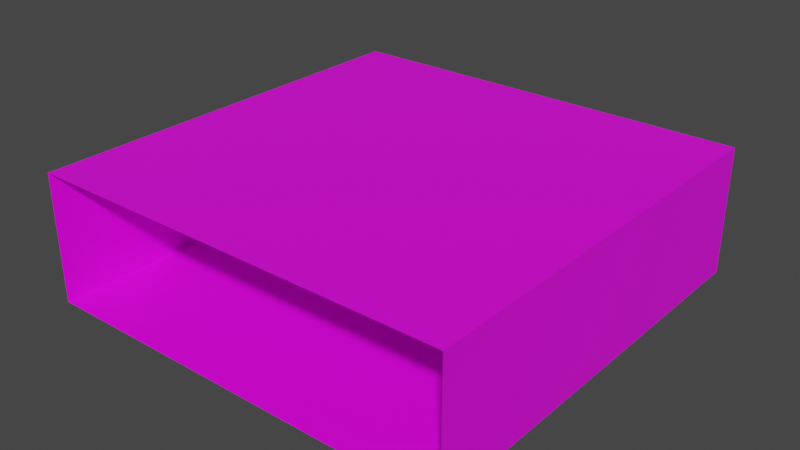 # Source: room.blend  (saved by Blender 3.3.6; exported with 4.5.12 LTS)
import bpy
from mathutils import Matrix  # noqa: F401  (used for matrix-valued properties, if any)

bpy.ops.wm.read_factory_settings(use_empty=True)
scene = bpy.context.scene
scene.name = 'Scene'

# ---- collections
col_collection = bpy.data.collections.new('Collection'); scene.collection.children.link(col_collection)

# ---- images (referenced by path relative to the original .blend; pixels are not part of the script)
import os
ASSET_DIR = os.environ.get("B2B_ASSET_DIR", "")  # directory of the original .blend (textures are referenced by path, not embedded)
HERE = os.path.dirname(os.path.abspath(__file__))  # packed textures are extracted next to this script under _unpacked/

def load_image(name, relpath, width, height, colorspace="sRGB"):
    """Load a texture the original file referenced (path relative to the .blend, or extracted next to this script)."""
    p = next((c for c in (os.path.join(HERE, relpath), os.path.join(ASSET_DIR, relpath)) if relpath and os.path.exists(c)), "")
    if p:
        img = bpy.data.images.load(p, check_existing=True)
        img.name = name
    else:  # same state as the original file: an image datablock whose file is absent (Cycles renders it pink)
        img = bpy.data.images.new(name, width, height)
        img.source = "FILE"
        img.filepath = "//" + (relpath or name)
    img.colorspace_settings.name = colorspace
    return img
img_room = load_image('room', 'room.png', 1024, 1024, 'sRGB')

# ---- materials (node trees are filled in below, after node groups)
mat_x = bpy.data.materials.new('マテリアル')
mat_x.use_transparent_shadow = False

# ---- material node trees
mat_x.use_nodes = True; mat_x.node_tree.nodes.clear()
_N = mat_x.node_tree.nodes; _L = mat_x.node_tree.links
n0 = _N.new('ShaderNodeBsdfPrincipled'); n0.name = 'Principled BSDF'; n0.location = (10, 300)
n0.distribution = 'GGX'
n0.subsurface_method = 'RANDOM_WALK_SKIN'
n0.inputs[3].default_value = 1.45
n0.inputs[27].default_value = (0.0, 0.0, 0.0, 1.0)
n0.inputs[28].default_value = 1.0
n1 = _N.new('ShaderNodeOutputMaterial'); n1.name = 'Material Output'; n1.location = (300, 300)
n2 = _N.new('ShaderNodeTexImage'); n2.name = '画像テクスチャ'; n2.location = (-280, 280)
n2.image = img_room
n2.interpolation = 'Closest'
n2.extension = 'CLIP'
_L.new(n0.outputs[0], n1.inputs[0])
_L.new(n2.outputs[0], n0.inputs[0])
n1.is_active_output = True

# ---- world
world_world = bpy.data.worlds.new('World'); scene.world = world_world
world_world.use_nodes = True; world_world.node_tree.nodes.clear()
_N = world_world.node_tree.nodes; _L = world_world.node_tree.links
n0 = _N.new('ShaderNodeOutputWorld'); n0.name = 'World Output'; n0.location = (300, 300)
n1 = _N.new('ShaderNodeBackground'); n1.name = 'Background'; n1.location = (10, 300)
n1.inputs[0].default_value = (0.05088, 0.05088, 0.05088, 1.0)
_L.new(n1.outputs[0], n0.inputs[0])
n0.is_active_output = True
world_world.color = (0.05088, 0.05088, 0.05088)
world_world.use_sun_shadow = False
world_world.sun_shadow_jitter_overblur = 0.0

# ---- meshes
me_x = bpy.data.meshes.new('立方体')
me_x.from_pydata([(-10.0, -10.0, 0.0), (-10.0, -10.0, 6.0), (-10.0, 10.0, 0.0), (-10.0, 10.0, 6.0), (10.0, -10.0, 0.0), (10.0, -10.0, 6.0), (10.0, 10.0, 0.0), (10.0, 10.0, 6.0)], [], [(0, 2, 3, 1), (2, 6, 7, 3), (6, 4, 5, 7), (2, 0, 4, 6), (7, 5, 1, 3)])
_uv = me_x.uv_layers.new(name='UVマップ')
_uv.uv.foreach_set('vector', [0.01241, 0.004127, 0.3375, 0.004127, 0.3375, 0.3292, 0.01241, 0.3292, 0.3374, 0.004102, 0.6625, 0.004102, 0.6625, 0.3292, 0.3374, 0.3292, 0.6626, 0.004098, 0.9876, 0.004098, 0.9876, 0.3292, 0.6626, 0.3292, 1.0, 0.3688, 1.0, 0.9999, 0.3689, 0.9999, 0.3689, 0.3688, 0.3442, 0.5302, 0.3442, 0.8635, 0.01085, 0.8635, 0.01085, 0.5302])
me_x.materials.append(mat_x)
me_x.update()

# ---- objects
ob_room = bpy.data.objects.new('room', me_x)

# ---- transforms, parenting, visibility, modifiers, constraints
ob_room.location = (0.0, 0.0, 0.0)

# ---- collection membership
col_collection.objects.link(ob_room)

# ---- scene / render settings (as saved in the file)
scene.frame_start = 1; scene.frame_end = 250; scene.frame_set(167)
scene.render.engine = 'BLENDER_EEVEE_NEXT'
scene.cycles.sampling_pattern = 'TABULATED_SOBOL'
scene.cycles.use_light_tree = False
scene.view_settings.view_transform = 'Filmic'
bpy.context.view_layer.update()

# ---- added for rendering (the .blend has no active camera and no usable light): camera, sun
cam_auto = bpy.data.cameras.new('AutoCamera')
cam_auto.lens = 50.0
cam_auto.sensor_width = 36.0
cam_auto.clip_end = 1000.0
ob_auto_camera = bpy.data.objects.new('AutoCamera', cam_auto)
scene.collection.objects.link(ob_auto_camera)
ob_auto_camera.location = (26.7516, -32.102, 24.4013)
ob_auto_camera.rotation_euler = (1.09748, -7.21219e-08, 0.694738)
scene.camera = ob_auto_camera
light_auto_sun = bpy.data.lights.new('AutoSun', 'SUN')
light_auto_sun.energy = 3.0
light_auto_sun.angle = 0.0523599
ob_auto_sun = bpy.data.objects.new('AutoSun', light_auto_sun)
scene.collection.objects.link(ob_auto_sun)
ob_auto_sun.rotation_euler = (0.872665, 0.174533, 0.523599)
bpy.context.view_layer.update()
